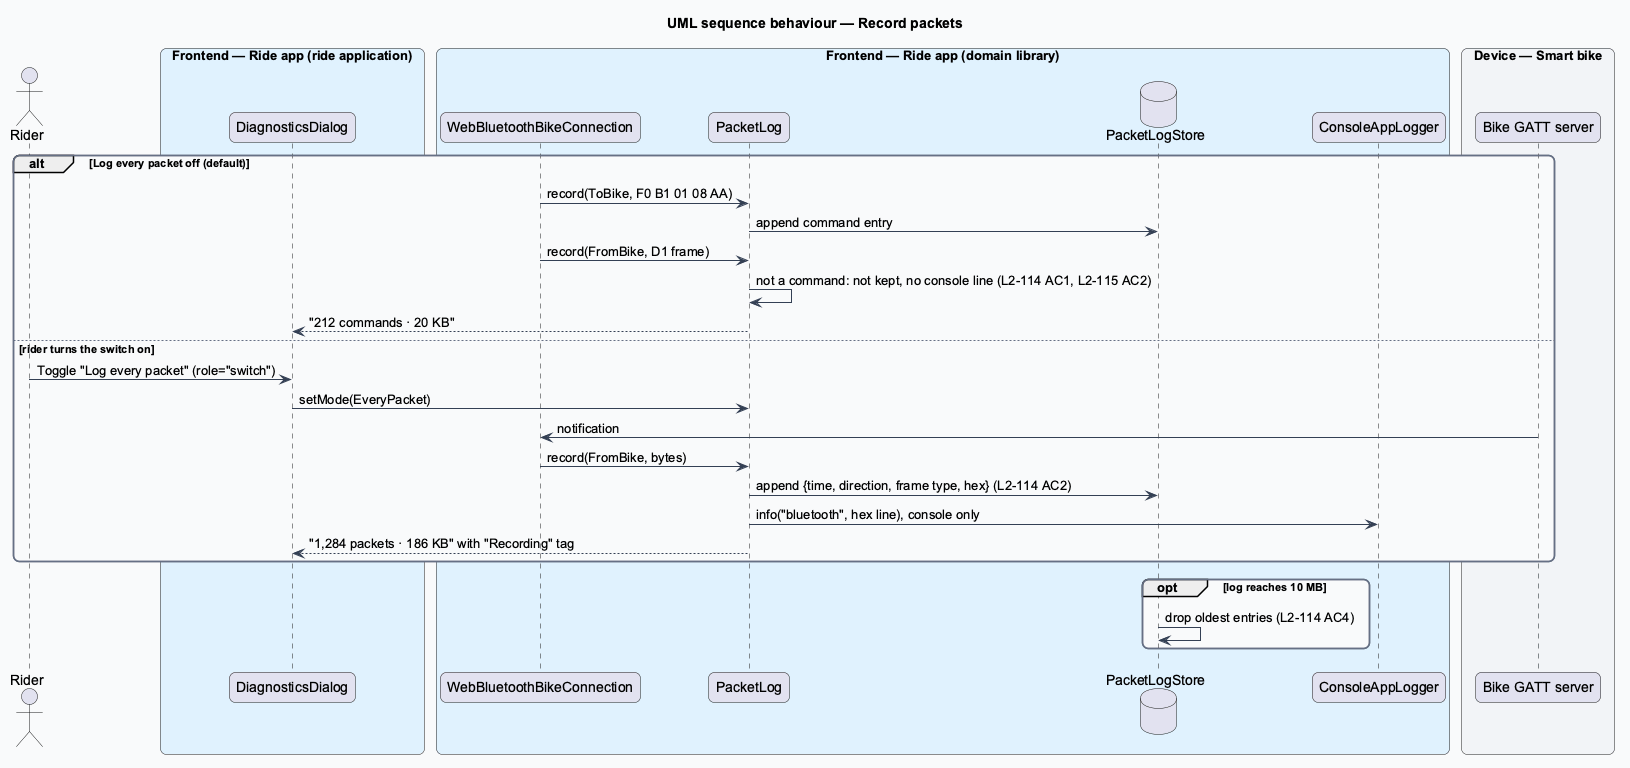

The diagram above was rendered by PlantUML. Its source (embedded in the PNG):
@startuml
title UML sequence behaviour — Record packets
skinparam backgroundColor #FFFFFF
skinparam shadowing false
skinparam roundcorner 12
skinparam defaultFontName Arial
skinparam ArrowColor #344054
skinparam rectangle {
  BorderColor #344054
  FontColor #101828
}
skinparam package {
  BorderColor #667085
  FontColor #101828
  BackgroundColor #F9FAFB
}
actor "Rider" as actor
box "Frontend — Ride app (ride application)" #E0F2FE
  participant "DiagnosticsDialog" as dialog
end box
box "Frontend — Ride app (domain library)" #E0F2FE
  participant "WebBluetoothBikeConnection" as conn
  participant "PacketLog" as log
  database "PacketLogStore" as store
  participant "ConsoleAppLogger" as logger
end box
box "Device — Smart bike" #F2F4F7
  participant "Bike GATT server" as bike
end box
alt Log every packet off (default)
  conn -> log : record(ToBike, F0 B1 01 08 AA)
  log -> store : append command entry
  conn -> log : record(FromBike, D1 frame)
  log -> log : not a command: not kept, no console line (L2-114 AC1, L2-115 AC2)
  log --> dialog : "212 commands · 20 KB"
else rider turns the switch on
  actor -> dialog : Toggle "Log every packet" (role="switch")
  dialog -> log : setMode(EveryPacket)
  bike -> conn : notification
  conn -> log : record(FromBike, bytes)
  log -> store : append {time, direction, frame type, hex} (L2-114 AC2)
  log -> logger : info("bluetooth", hex line), console only
  log --> dialog : "1,284 packets · 186 KB" with "Recording" tag
end
opt log reaches 10 MB
  store -> store : drop oldest entries (L2-114 AC4)
end
@enduml